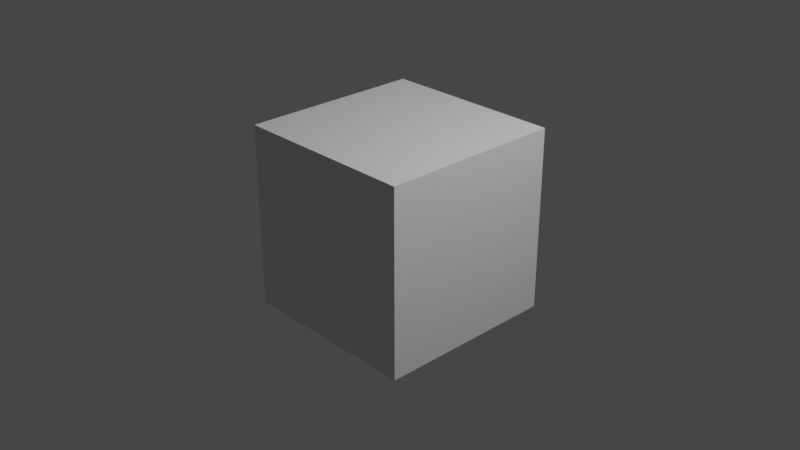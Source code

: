# Source: Cube.blend  (saved by Blender 3.6.11; exported with 4.5.12 LTS)
import bpy
from mathutils import Matrix  # noqa: F401  (used for matrix-valued properties, if any)

bpy.ops.wm.read_factory_settings(use_empty=True)
scene = bpy.context.scene
scene.name = 'Scene'

# ---- collections
col_collection = bpy.data.collections.new('Collection'); scene.collection.children.link(col_collection)

# ---- materials (node trees are filled in below, after node groups)
mat_material = bpy.data.materials.new('Material')
mat_material.alpha_threshold = 0.0
mat_material.use_transparent_shadow = False
mat_material.roughness = 0.5
mat_material.line_color = (0.0, 0.0, 0.0, 1.0)

# ---- material node trees
mat_material.use_nodes = True; mat_material.node_tree.nodes.clear()
_N = mat_material.node_tree.nodes; _L = mat_material.node_tree.links
n0 = _N.new('ShaderNodeOutputMaterial'); n0.name = 'Material Output'; n0.location = (300, 300)
n1 = _N.new('ShaderNodeBsdfPrincipled'); n1.name = 'Principled BSDF'; n1.location = (10, 300)
n1.distribution = 'GGX'
n1.subsurface_method = 'RANDOM_WALK_SKIN'
n1.inputs[3].default_value = 1.45
n1.inputs[27].default_value = (0.0, 0.0, 0.0, 1.0)
n1.inputs[28].default_value = 1.0
_L.new(n1.outputs[0], n0.inputs[0])
n0.is_active_output = True

# ---- world
world_world = bpy.data.worlds.new('World'); scene.world = world_world
world_world.use_nodes = True; world_world.node_tree.nodes.clear()
_N = world_world.node_tree.nodes; _L = world_world.node_tree.links
n0 = _N.new('ShaderNodeOutputWorld'); n0.name = 'World Output'; n0.location = (300, 300)
n1 = _N.new('ShaderNodeBackground'); n1.name = 'Background'; n1.location = (10, 300)
n1.inputs[0].default_value = (0.05088, 0.05088, 0.05088, 1.0)
_L.new(n1.outputs[0], n0.inputs[0])
n0.is_active_output = True
world_world.color = (0.05088, 0.05088, 0.05088)
world_world.use_sun_shadow = False
world_world.sun_shadow_jitter_overblur = 0.0

# ---- cameras
cam_camera = bpy.data.cameras.new('Camera')
cam_camera.clip_end = 100.0
cam_camera.ortho_scale = 7.314

# ---- lights
light_light = bpy.data.lights.new('Light', 'POINT')
light_light.transmission_factor = 0.0
light_light.energy = 1000.0
light_light.shadow_soft_size = 0.1
light_light.shadow_maximum_resolution = 0.006
light_light.use_absolute_resolution = True

# ---- meshes
me_cube = bpy.data.meshes.new('Cube')
me_cube.from_pydata([(1.0, 1.0, 1.0), (1.0, 1.0, -1.0), (1.0, -1.0, 1.0), (1.0, -1.0, -1.0), (-1.0, 1.0, 1.0), (-1.0, 1.0, -1.0), (-1.0, -1.0, 1.0), (-1.0, -1.0, -1.0)], [], [(0, 4, 6, 2), (3, 2, 6, 7), (7, 6, 4, 5), (5, 1, 3, 7), (1, 0, 2, 3), (5, 4, 0, 1)])
_uv = me_cube.uv_layers.new(name='UVMap')
_uv.uv.foreach_set('vector', [0.625, 0.5, 0.875, 0.5, 0.875, 0.75, 0.625, 0.75, 0.375, 0.75, 0.625, 0.75, 0.625, 1.0, 0.375, 1.0, 0.375, 0.0, 0.625, 0.0, 0.625, 0.25, 0.375, 0.25, 0.125, 0.5, 0.375, 0.5, 0.375, 0.75, 0.125, 0.75, 0.375, 0.5, 0.625, 0.5, 0.625, 0.75, 0.375, 0.75, 0.375, 0.25, 0.625, 0.25, 0.625, 0.5, 0.375, 0.5])
_uv.active_render = True
_uv = me_cube.uv_layers.new(name='UVMap.001')
_uv.uv.foreach_set('vector', [0.5234, 0.5, 0.7734, 0.5, 0.7734, 0.75, 0.5234, 0.75, 0.2734, 0.75, 0.5234, 0.75, 0.5234, 1.0, 0.2734, 1.0, 0.2734, 0.0, 0.5234, 0.0, 0.5234, 0.25, 0.2734, 0.25, 0.02344, 0.5, 0.2734, 0.5, 0.2734, 0.75, 0.02344, 0.75, 0.2734, 0.5, 0.5234, 0.5, 0.5234, 0.75, 0.2734, 0.75, 0.2734, 0.25, 0.5234, 0.25, 0.5234, 0.5, 0.2734, 0.5])
_uv = me_cube.uv_layers.new(name='UVMap.002')
_uv.uv.foreach_set('vector', [0.5, 0.4805, 0.5, 0.2305, 0.75, 0.2305, 0.75, 0.4805, 0.75, 0.7305, 0.75, 0.4805, 1.0, 0.4805, 1.0, 0.7305, 0.0, 0.7305, 0.0, 0.4805, 0.25, 0.4805, 0.25, 0.7305, 0.5, 0.9805, 0.5, 0.7305, 0.75, 0.7305, 0.75, 0.9805, 0.5, 0.7305, 0.5, 0.4805, 0.75, 0.4805, 0.75, 0.7305, 0.25, 0.7305, 0.25, 0.4805, 0.5, 0.4805, 0.5, 0.7305])
me_cube.materials.append(mat_material)
me_cube.use_mirror_vertex_groups = False
me_cube.update()

# ---- objects
ob_cube = bpy.data.objects.new('Cube', me_cube)
ob_light = bpy.data.objects.new('Light', light_light)
ob_camera = bpy.data.objects.new('Camera', cam_camera)

# ---- transforms, parenting, visibility, modifiers, constraints
ob_cube.location = (0.0, 0.0, 0.0)
ob_cube.lock_rotations_4d = False
ob_cube.empty_display_type = 'ARROWS'
ob_cube.lineart.crease_threshold = 0.0
ob_light.location = (4.076, 1.005, 5.904)
ob_light.rotation_euler = (0.6503, 0.05522, 1.866)
ob_light.lock_rotations_4d = False
ob_light.empty_display_type = 'ARROWS'
ob_light.color = (0.0, 0.0, 0.0, 0.0)
ob_light.lineart.crease_threshold = 0.0
ob_camera.location = (7.359, -6.926, 4.958)
ob_camera.rotation_euler = (1.109, 0.0, 0.8149)
ob_camera.lock_rotations_4d = False
ob_camera.empty_display_type = 'ARROWS'
ob_camera.color = (0.0, 0.0, 0.0, 0.0)
ob_camera.display_type = 'WIRE'
ob_camera.lineart.crease_threshold = 0.0

# ---- collection membership
col_collection.objects.link(ob_cube)
col_collection.objects.link(ob_light)
col_collection.objects.link(ob_camera)

# ---- scene / render settings (as saved in the file)
scene.camera = ob_camera
scene.frame_start = 1; scene.frame_end = 250; scene.frame_set(1)
scene.render.engine = 'BLENDER_EEVEE_NEXT'
scene.cycles.sampling_pattern = 'TABULATED_SOBOL'
scene.view_settings.view_transform = 'Filmic'
bpy.context.view_layer.update()
